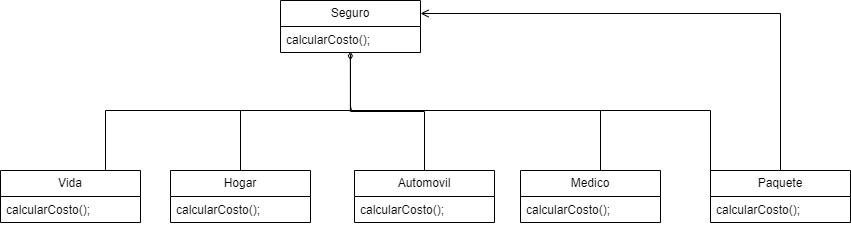

The diagram above was exported from draw.io. Its source (the exported page's mxGraphModel, read from the mxfile embedded in the PNG):
<mxGraphModel dx="1114" dy="511" grid="1" gridSize="10" guides="1" tooltips="1" connect="1" arrows="1" fold="1" page="1" pageScale="1" pageWidth="827" pageHeight="1169" math="0" shadow="0">
  <root>
    <mxCell id="0" />
    <mxCell id="1" parent="0" />
    <mxCell id="4gOcnb-UxwiZ0cwwN9WS-2" value="Seguro" style="swimlane;fontStyle=0;childLayout=stackLayout;horizontal=1;startSize=26;fillColor=none;horizontalStack=0;resizeParent=1;resizeParentMax=0;resizeLast=0;collapsible=1;marginBottom=0;whiteSpace=wrap;html=1;" vertex="1" parent="1">
      <mxGeometry x="340" y="170" width="140" height="52" as="geometry" />
    </mxCell>
    <mxCell id="4gOcnb-UxwiZ0cwwN9WS-4" value="calcularCosto();" style="text;strokeColor=none;fillColor=none;align=left;verticalAlign=top;spacingLeft=4;spacingRight=4;overflow=hidden;rotatable=0;points=[[0,0.5],[1,0.5]];portConstraint=eastwest;whiteSpace=wrap;html=1;" vertex="1" parent="4gOcnb-UxwiZ0cwwN9WS-2">
      <mxGeometry y="26" width="140" height="26" as="geometry" />
    </mxCell>
    <mxCell id="4gOcnb-UxwiZ0cwwN9WS-6" value="Medico" style="swimlane;fontStyle=0;childLayout=stackLayout;horizontal=1;startSize=26;fillColor=none;horizontalStack=0;resizeParent=1;resizeParentMax=0;resizeLast=0;collapsible=1;marginBottom=0;whiteSpace=wrap;html=1;" vertex="1" parent="1">
      <mxGeometry x="580" y="340" width="140" height="52" as="geometry" />
    </mxCell>
    <mxCell id="4gOcnb-UxwiZ0cwwN9WS-7" value="calcularCosto();" style="text;strokeColor=none;fillColor=none;align=left;verticalAlign=top;spacingLeft=4;spacingRight=4;overflow=hidden;rotatable=0;points=[[0,0.5],[1,0.5]];portConstraint=eastwest;whiteSpace=wrap;html=1;" vertex="1" parent="4gOcnb-UxwiZ0cwwN9WS-6">
      <mxGeometry y="26" width="140" height="26" as="geometry" />
    </mxCell>
    <mxCell id="4gOcnb-UxwiZ0cwwN9WS-8" value="Automovil" style="swimlane;fontStyle=0;childLayout=stackLayout;horizontal=1;startSize=26;fillColor=none;horizontalStack=0;resizeParent=1;resizeParentMax=0;resizeLast=0;collapsible=1;marginBottom=0;whiteSpace=wrap;html=1;" vertex="1" parent="1">
      <mxGeometry x="414" y="340" width="140" height="52" as="geometry" />
    </mxCell>
    <mxCell id="4gOcnb-UxwiZ0cwwN9WS-9" value="calcularCosto();" style="text;strokeColor=none;fillColor=none;align=left;verticalAlign=top;spacingLeft=4;spacingRight=4;overflow=hidden;rotatable=0;points=[[0,0.5],[1,0.5]];portConstraint=eastwest;whiteSpace=wrap;html=1;" vertex="1" parent="4gOcnb-UxwiZ0cwwN9WS-8">
      <mxGeometry y="26" width="140" height="26" as="geometry" />
    </mxCell>
    <mxCell id="4gOcnb-UxwiZ0cwwN9WS-10" value="Hogar" style="swimlane;fontStyle=0;childLayout=stackLayout;horizontal=1;startSize=26;fillColor=none;horizontalStack=0;resizeParent=1;resizeParentMax=0;resizeLast=0;collapsible=1;marginBottom=0;whiteSpace=wrap;html=1;" vertex="1" parent="1">
      <mxGeometry x="230" y="340" width="140" height="52" as="geometry" />
    </mxCell>
    <mxCell id="4gOcnb-UxwiZ0cwwN9WS-11" value="calcularCosto();" style="text;strokeColor=none;fillColor=none;align=left;verticalAlign=top;spacingLeft=4;spacingRight=4;overflow=hidden;rotatable=0;points=[[0,0.5],[1,0.5]];portConstraint=eastwest;whiteSpace=wrap;html=1;" vertex="1" parent="4gOcnb-UxwiZ0cwwN9WS-10">
      <mxGeometry y="26" width="140" height="26" as="geometry" />
    </mxCell>
    <mxCell id="4gOcnb-UxwiZ0cwwN9WS-12" value="Vida" style="swimlane;fontStyle=0;childLayout=stackLayout;horizontal=1;startSize=26;fillColor=none;horizontalStack=0;resizeParent=1;resizeParentMax=0;resizeLast=0;collapsible=1;marginBottom=0;whiteSpace=wrap;html=1;" vertex="1" parent="1">
      <mxGeometry x="60" y="340" width="140" height="52" as="geometry" />
    </mxCell>
    <mxCell id="4gOcnb-UxwiZ0cwwN9WS-13" value="calcularCosto();" style="text;strokeColor=none;fillColor=none;align=left;verticalAlign=top;spacingLeft=4;spacingRight=4;overflow=hidden;rotatable=0;points=[[0,0.5],[1,0.5]];portConstraint=eastwest;whiteSpace=wrap;html=1;" vertex="1" parent="4gOcnb-UxwiZ0cwwN9WS-12">
      <mxGeometry y="26" width="140" height="26" as="geometry" />
    </mxCell>
    <mxCell id="4gOcnb-UxwiZ0cwwN9WS-27" style="edgeStyle=orthogonalEdgeStyle;rounded=0;orthogonalLoop=1;jettySize=auto;html=1;entryX=1;entryY=0.25;entryDx=0;entryDy=0;endArrow=open;endFill=0;" edge="1" parent="1" source="4gOcnb-UxwiZ0cwwN9WS-14" target="4gOcnb-UxwiZ0cwwN9WS-2">
      <mxGeometry relative="1" as="geometry">
        <Array as="points">
          <mxPoint x="840" y="183" />
        </Array>
      </mxGeometry>
    </mxCell>
    <mxCell id="4gOcnb-UxwiZ0cwwN9WS-14" value="Paquete" style="swimlane;fontStyle=0;childLayout=stackLayout;horizontal=1;startSize=26;fillColor=none;horizontalStack=0;resizeParent=1;resizeParentMax=0;resizeLast=0;collapsible=1;marginBottom=0;whiteSpace=wrap;html=1;" vertex="1" parent="1">
      <mxGeometry x="770" y="340" width="140" height="52" as="geometry" />
    </mxCell>
    <mxCell id="4gOcnb-UxwiZ0cwwN9WS-15" value="calcularCosto();" style="text;strokeColor=none;fillColor=none;align=left;verticalAlign=top;spacingLeft=4;spacingRight=4;overflow=hidden;rotatable=0;points=[[0,0.5],[1,0.5]];portConstraint=eastwest;whiteSpace=wrap;html=1;" vertex="1" parent="4gOcnb-UxwiZ0cwwN9WS-14">
      <mxGeometry y="26" width="140" height="26" as="geometry" />
    </mxCell>
    <mxCell id="4gOcnb-UxwiZ0cwwN9WS-34" value="" style="group" vertex="1" connectable="0" parent="1">
      <mxGeometry x="165" y="224" width="605" height="57" as="geometry" />
    </mxCell>
    <mxCell id="4gOcnb-UxwiZ0cwwN9WS-26" style="edgeStyle=orthogonalEdgeStyle;rounded=0;orthogonalLoop=1;jettySize=auto;html=1;endArrow=none;endFill=0;" edge="1" parent="4gOcnb-UxwiZ0cwwN9WS-34" source="4gOcnb-UxwiZ0cwwN9WS-6">
      <mxGeometry relative="1" as="geometry">
        <mxPoint x="245" y="56" as="targetPoint" />
        <Array as="points">
          <mxPoint x="495" y="56" />
          <mxPoint x="245" y="56" />
          <mxPoint x="245" />
        </Array>
      </mxGeometry>
    </mxCell>
    <mxCell id="4gOcnb-UxwiZ0cwwN9WS-25" style="edgeStyle=orthogonalEdgeStyle;rounded=0;orthogonalLoop=1;jettySize=auto;html=1;exitX=0.5;exitY=0;exitDx=0;exitDy=0;entryX=0.499;entryY=0.958;entryDx=0;entryDy=0;entryPerimeter=0;endArrow=diamondThin;endFill=0;" edge="1" parent="4gOcnb-UxwiZ0cwwN9WS-34" source="4gOcnb-UxwiZ0cwwN9WS-8" target="4gOcnb-UxwiZ0cwwN9WS-4">
      <mxGeometry relative="1" as="geometry">
        <Array as="points">
          <mxPoint x="319" y="57" />
          <mxPoint x="245" y="57" />
        </Array>
      </mxGeometry>
    </mxCell>
    <mxCell id="4gOcnb-UxwiZ0cwwN9WS-24" style="edgeStyle=orthogonalEdgeStyle;rounded=0;orthogonalLoop=1;jettySize=auto;html=1;exitX=0.5;exitY=0;exitDx=0;exitDy=0;endArrow=none;endFill=0;" edge="1" parent="4gOcnb-UxwiZ0cwwN9WS-34" source="4gOcnb-UxwiZ0cwwN9WS-10">
      <mxGeometry relative="1" as="geometry">
        <mxPoint x="175" y="56" as="targetPoint" />
        <Array as="points">
          <mxPoint x="135" y="56" />
        </Array>
      </mxGeometry>
    </mxCell>
    <mxCell id="4gOcnb-UxwiZ0cwwN9WS-18" style="edgeStyle=orthogonalEdgeStyle;rounded=0;orthogonalLoop=1;jettySize=auto;html=1;exitX=0.75;exitY=0;exitDx=0;exitDy=0;endArrow=none;endFill=0;" edge="1" parent="4gOcnb-UxwiZ0cwwN9WS-34" source="4gOcnb-UxwiZ0cwwN9WS-12">
      <mxGeometry relative="1" as="geometry">
        <mxPoint x="245" y="52" as="targetPoint" />
        <Array as="points">
          <mxPoint y="56" />
          <mxPoint x="246" y="56" />
        </Array>
      </mxGeometry>
    </mxCell>
    <mxCell id="4gOcnb-UxwiZ0cwwN9WS-33" style="edgeStyle=orthogonalEdgeStyle;rounded=0;orthogonalLoop=1;jettySize=auto;html=1;exitX=0;exitY=0;exitDx=0;exitDy=0;endArrow=none;endFill=0;" edge="1" parent="4gOcnb-UxwiZ0cwwN9WS-34" source="4gOcnb-UxwiZ0cwwN9WS-14">
      <mxGeometry relative="1" as="geometry">
        <mxPoint x="285" y="56" as="targetPoint" />
        <Array as="points">
          <mxPoint x="605" y="56" />
          <mxPoint x="240" y="56" />
        </Array>
      </mxGeometry>
    </mxCell>
  </root>
</mxGraphModel>